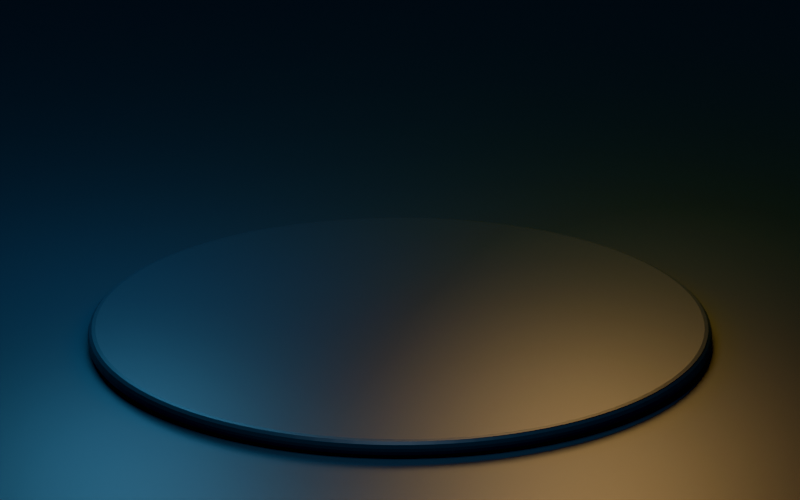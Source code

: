 # Source: Hover-Studio.blend  (saved by Blender 5.2.44; exported with 4.5.12 LTS)
import bpy
from mathutils import Matrix  # noqa: F401  (used for matrix-valued properties, if any)

bpy.ops.wm.read_factory_settings(use_empty=True)
scene = bpy.context.scene
scene.name = 'Scene'

# ---- materials (node trees are filled in below, after node groups)
mat_studio_navy = bpy.data.materials.new('Studio navy')
mat_studio_navy.diffuse_color = (0.018, 0.035, 0.055, 1.0)

# ---- material node trees
mat_studio_navy.use_nodes = True; mat_studio_navy.node_tree.nodes.clear()
_N = mat_studio_navy.node_tree.nodes; _L = mat_studio_navy.node_tree.links
n0 = _N.new('ShaderNodeBsdfPrincipled'); n0.name = 'Principled BSDF'; n0.location = (-200, 100)
n0.inputs[0].default_value = (0.018, 0.035, 0.055, 1.0)
n0.inputs[1].default_value = 0.25
n0.inputs[10].default_value = 0.005
n1 = _N.new('ShaderNodeOutputMaterial'); n1.name = 'Material Output'; n1.location = (200, 100)
_L.new(n0.outputs[0], n1.inputs[0])
n1.is_active_output = True

# ---- world
world_studio_world = bpy.data.worlds.new('Studio world'); scene.world = world_studio_world
world_studio_world.use_nodes = True; world_studio_world.node_tree.nodes.clear()
_N = world_studio_world.node_tree.nodes; _L = world_studio_world.node_tree.links
n0 = _N.new('ShaderNodeBackground'); n0.name = 'Background'; n0.location = (-200, 100)
n0.inputs[0].default_value = (0.06, 0.08, 0.12, 1.0)
n0.inputs[1].default_value = 0.35
n1 = _N.new('ShaderNodeOutputWorld'); n1.name = 'World Output'; n1.location = (200, 100)
_L.new(n0.outputs[0], n1.inputs[0])
n1.is_active_output = True

# ---- cameras
cam_camera = bpy.data.cameras.new('Camera')
cam_camera.type = 'ORTHO'
cam_camera.ortho_scale = 10.5

# ---- lights
light_point = bpy.data.lights.new('Point', 'POINT')
light_point.color = (0.8, 0.91, 1.0)
light_point.energy = 1600.0
light_point.shadow_soft_size = 2.0
light_point_001 = bpy.data.lights.new('Point.001', 'POINT')
light_point_001.color = (0.2, 0.65, 1.0)
light_point_001.energy = 900.0
light_point_001.shadow_soft_size = 2.0
light_point_002 = bpy.data.lights.new('Point.002', 'POINT')
light_point_002.color = (1.0, 0.55, 0.17)
light_point_002.energy = 1900.0
light_point_002.shadow_soft_size = 2.0

# ---- meshes
me_cylinder = bpy.data.meshes.new('Cylinder')
me_cylinder.from_pydata([(0.0, 4.1, -0.12), (0.0, 4.1, 0.12), (0.2682, 4.091, -0.12), (0.2682, 4.091, 0.12), (0.5352, 4.065, -0.12), (0.5352, 4.065, 0.12), (0.7999, 4.021, -0.12), (0.7999, 4.021, 0.12), (1.061, 3.96, -0.12), (1.061, 3.96, 0.12), (1.318, 3.882, -0.12), (1.318, 3.882, 0.12), (1.569, 3.788, -0.12), (1.569, 3.788, 0.12), (1.813, 3.677, -0.12), (1.813, 3.677, 0.12), (2.05, 3.551, -0.12), (2.05, 3.551, 0.12), (2.278, 3.409, -0.12), (2.278, 3.409, 0.12), (2.496, 3.253, -0.12), (2.496, 3.253, 0.12), (2.703, 3.083, -0.12), (2.703, 3.083, 0.12), (2.899, 2.899, -0.12), (2.899, 2.899, 0.12), (3.083, 2.703, -0.12), (3.083, 2.703, 0.12), (3.253, 2.496, -0.12), (3.253, 2.496, 0.12), (3.409, 2.278, -0.12), (3.409, 2.278, 0.12), (3.551, 2.05, -0.12), (3.551, 2.05, 0.12), (3.677, 1.813, -0.12), (3.677, 1.813, 0.12), (3.788, 1.569, -0.12), (3.788, 1.569, 0.12), (3.882, 1.318, -0.12), (3.882, 1.318, 0.12), (3.96, 1.061, -0.12), (3.96, 1.061, 0.12), (4.021, 0.7999, -0.12), (4.021, 0.7999, 0.12), (4.065, 0.5352, -0.12), (4.065, 0.5352, 0.12), (4.091, 0.2682, -0.12), (4.091, 0.2682, 0.12), (4.1, 0.0, -0.12), (4.1, 0.0, 0.12), (4.091, -0.2682, -0.12), (4.091, -0.2682, 0.12), (4.065, -0.5352, -0.12), (4.065, -0.5352, 0.12), (4.021, -0.7999, -0.12), (4.021, -0.7999, 0.12), (3.96, -1.061, -0.12), (3.96, -1.061, 0.12), (3.882, -1.318, -0.12), (3.882, -1.318, 0.12), (3.788, -1.569, -0.12), (3.788, -1.569, 0.12), (3.677, -1.813, -0.12), (3.677, -1.813, 0.12), (3.551, -2.05, -0.12), (3.551, -2.05, 0.12), (3.409, -2.278, -0.12), (3.409, -2.278, 0.12), (3.253, -2.496, -0.12), (3.253, -2.496, 0.12), (3.083, -2.703, -0.12), (3.083, -2.703, 0.12), (2.899, -2.899, -0.12), (2.899, -2.899, 0.12), (2.703, -3.083, -0.12), (2.703, -3.083, 0.12), (2.496, -3.253, -0.12), (2.496, -3.253, 0.12), (2.278, -3.409, -0.12), (2.278, -3.409, 0.12), (2.05, -3.551, -0.12), (2.05, -3.551, 0.12), (1.813, -3.677, -0.12), (1.813, -3.677, 0.12), (1.569, -3.788, -0.12), (1.569, -3.788, 0.12), (1.318, -3.882, -0.12), (1.318, -3.882, 0.12), (1.061, -3.96, -0.12), (1.061, -3.96, 0.12), (0.7999, -4.021, -0.12), (0.7999, -4.021, 0.12), (0.5352, -4.065, -0.12), (0.5352, -4.065, 0.12), (0.2682, -4.091, -0.12), (0.2682, -4.091, 0.12), (0.0, -4.1, -0.12), (0.0, -4.1, 0.12), (-0.2682, -4.091, -0.12), (-0.2682, -4.091, 0.12), (-0.5352, -4.065, -0.12), (-0.5352, -4.065, 0.12), (-0.7999, -4.021, -0.12), (-0.7999, -4.021, 0.12), (-1.061, -3.96, -0.12), (-1.061, -3.96, 0.12), (-1.318, -3.882, -0.12), (-1.318, -3.882, 0.12), (-1.569, -3.788, -0.12), (-1.569, -3.788, 0.12), (-1.813, -3.677, -0.12), (-1.813, -3.677, 0.12), (-2.05, -3.551, -0.12), (-2.05, -3.551, 0.12), (-2.278, -3.409, -0.12), (-2.278, -3.409, 0.12), (-2.496, -3.253, -0.12), (-2.496, -3.253, 0.12), (-2.703, -3.083, -0.12), (-2.703, -3.083, 0.12), (-2.899, -2.899, -0.12), (-2.899, -2.899, 0.12), (-3.083, -2.703, -0.12), (-3.083, -2.703, 0.12), (-3.253, -2.496, -0.12), (-3.253, -2.496, 0.12), (-3.409, -2.278, -0.12), (-3.409, -2.278, 0.12), (-3.551, -2.05, -0.12), (-3.551, -2.05, 0.12), (-3.677, -1.813, -0.12), (-3.677, -1.813, 0.12), (-3.788, -1.569, -0.12), (-3.788, -1.569, 0.12), (-3.882, -1.318, -0.12), (-3.882, -1.318, 0.12), (-3.96, -1.061, -0.12), (-3.96, -1.061, 0.12), (-4.021, -0.7999, -0.12), (-4.021, -0.7999, 0.12), (-4.065, -0.5352, -0.12), (-4.065, -0.5352, 0.12), (-4.091, -0.2682, -0.12), (-4.091, -0.2682, 0.12), (-4.1, 0.0, -0.12), (-4.1, 0.0, 0.12), (-4.091, 0.2682, -0.12), (-4.091, 0.2682, 0.12), (-4.065, 0.5352, -0.12), (-4.065, 0.5352, 0.12), (-4.021, 0.7999, -0.12), (-4.021, 0.7999, 0.12), (-3.96, 1.061, -0.12), (-3.96, 1.061, 0.12), (-3.882, 1.318, -0.12), (-3.882, 1.318, 0.12), (-3.788, 1.569, -0.12), (-3.788, 1.569, 0.12), (-3.677, 1.813, -0.12), (-3.677, 1.813, 0.12), (-3.551, 2.05, -0.12), (-3.551, 2.05, 0.12), (-3.409, 2.278, -0.12), (-3.409, 2.278, 0.12), (-3.253, 2.496, -0.12), (-3.253, 2.496, 0.12), (-3.083, 2.703, -0.12), (-3.083, 2.703, 0.12), (-2.899, 2.899, -0.12), (-2.899, 2.899, 0.12), (-2.703, 3.083, -0.12), (-2.703, 3.083, 0.12), (-2.496, 3.253, -0.12), (-2.496, 3.253, 0.12), (-2.278, 3.409, -0.12), (-2.278, 3.409, 0.12), (-2.05, 3.551, -0.12), (-2.05, 3.551, 0.12), (-1.813, 3.677, -0.12), (-1.813, 3.677, 0.12), (-1.569, 3.788, -0.12), (-1.569, 3.788, 0.12), (-1.318, 3.882, -0.12), (-1.318, 3.882, 0.12), (-1.061, 3.96, -0.12), (-1.061, 3.96, 0.12), (-0.7999, 4.021, -0.12), (-0.7999, 4.021, 0.12), (-0.5352, 4.065, -0.12), (-0.5352, 4.065, 0.12), (-0.2682, 4.091, -0.12), (-0.2682, 4.091, 0.12)], [], [(0, 1, 3, 2), (2, 3, 5, 4), (4, 5, 7, 6), (6, 7, 9, 8), (8, 9, 11, 10), (10, 11, 13, 12), (12, 13, 15, 14), (14, 15, 17, 16), (16, 17, 19, 18), (18, 19, 21, 20), (20, 21, 23, 22), (22, 23, 25, 24), (24, 25, 27, 26), (26, 27, 29, 28), (28, 29, 31, 30), (30, 31, 33, 32), (32, 33, 35, 34), (34, 35, 37, 36), (36, 37, 39, 38), (38, 39, 41, 40), (40, 41, 43, 42), (42, 43, 45, 44), (44, 45, 47, 46), (46, 47, 49, 48), (48, 49, 51, 50), (50, 51, 53, 52), (52, 53, 55, 54), (54, 55, 57, 56), (56, 57, 59, 58), (58, 59, 61, 60), (60, 61, 63, 62), (62, 63, 65, 64), (64, 65, 67, 66), (66, 67, 69, 68), (68, 69, 71, 70), (70, 71, 73, 72), (72, 73, 75, 74), (74, 75, 77, 76), (76, 77, 79, 78), (78, 79, 81, 80), (80, 81, 83, 82), (82, 83, 85, 84), (84, 85, 87, 86), (86, 87, 89, 88), (88, 89, 91, 90), (90, 91, 93, 92), (92, 93, 95, 94), (94, 95, 97, 96), (96, 97, 99, 98), (98, 99, 101, 100), (100, 101, 103, 102), (102, 103, 105, 104), (104, 105, 107, 106), (106, 107, 109, 108), (108, 109, 111, 110), (110, 111, 113, 112), (112, 113, 115, 114), (114, 115, 117, 116), (116, 117, 119, 118), (118, 119, 121, 120), (120, 121, 123, 122), (122, 123, 125, 124), (124, 125, 127, 126), (126, 127, 129, 128), (128, 129, 131, 130), (130, 131, 133, 132), (132, 133, 135, 134), (134, 135, 137, 136), (136, 137, 139, 138), (138, 139, 141, 140), (140, 141, 143, 142), (142, 143, 145, 144), (144, 145, 147, 146), (146, 147, 149, 148), (148, 149, 151, 150), (150, 151, 153, 152), (152, 153, 155, 154), (154, 155, 157, 156), (156, 157, 159, 158), (158, 159, 161, 160), (160, 161, 163, 162), (162, 163, 165, 164), (164, 165, 167, 166), (166, 167, 169, 168), (168, 169, 171, 170), (170, 171, 173, 172), (172, 173, 175, 174), (174, 175, 177, 176), (176, 177, 179, 178), (178, 179, 181, 180), (180, 181, 183, 182), (182, 183, 185, 184), (184, 185, 187, 186), (186, 187, 189, 188), (3, 1, 191, 189, 187, 185, 183, 181, 179, 177, 175, 173, 171, 169, 167, 165, 163, 161, 159, 157, 155, 153, 151, 149, 147, 145, 143, 141, 139, 137, 135, 133, 131, 129, 127, 125, 123, 121, 119, 117, 115, 113, 111, 109, 107, 105, 103, 101, 99, 97, 95, 93, 91, 89, 87, 85, 83, 81, 79, 77, 75, 73, 71, 69, 67, 65, 63, 61, 59, 57, 55, 53, 51, 49, 47, 45, 43, 41, 39, 37, 35, 33, 31, 29, 27, 25, 23, 21, 19, 17, 15, 13, 11, 9, 7, 5), (188, 189, 191, 190), (190, 191, 1, 0), (0, 2, 4, 6, 8, 10, 12, 14, 16, 18, 20, 22, 24, 26, 28, 30, 32, 34, 36, 38, 40, 42, 44, 46, 48, 50, 52, 54, 56, 58, 60, 62, 64, 66, 68, 70, 72, 74, 76, 78, 80, 82, 84, 86, 88, 90, 92, 94, 96, 98, 100, 102, 104, 106, 108, 110, 112, 114, 116, 118, 120, 122, 124, 126, 128, 130, 132, 134, 136, 138, 140, 142, 144, 146, 148, 150, 152, 154, 156, 158, 160, 162, 164, 166, 168, 170, 172, 174, 176, 178, 180, 182, 184, 186, 188, 190)])
_uv = me_cylinder.uv_layers.new(name='UVMap')
_uv.uv.foreach_set('vector', [1.0, 0.5, 1.0, 1.0, 0.9896, 1.0, 0.9896, 0.5, 0.9896, 0.5, 0.9896, 1.0, 0.9792, 1.0, 0.9792, 0.5, 0.9792, 0.5, 0.9792, 1.0, 0.9687, 1.0, 0.9687, 0.5, 0.9687, 0.5, 0.9687, 1.0, 0.9583, 1.0, 0.9583, 0.5, 0.9583, 0.5, 0.9583, 1.0, 0.9479, 1.0, 0.9479, 0.5, 0.9479, 0.5, 0.9479, 1.0, 0.9375, 1.0, 0.9375, 0.5, 0.9375, 0.5, 0.9375, 1.0, 0.9271, 1.0, 0.9271, 0.5, 0.9271, 0.5, 0.9271, 1.0, 0.9167, 1.0, 0.9167, 0.5, 0.9167, 0.5, 0.9167, 1.0, 0.9062, 1.0, 0.9062, 0.5, 0.9062, 0.5, 0.9062, 1.0, 0.8958, 1.0, 0.8958, 0.5, 0.8958, 0.5, 0.8958, 1.0, 0.8854, 1.0, 0.8854, 0.5, 0.8854, 0.5, 0.8854, 1.0, 0.875, 1.0, 0.875, 0.5, 0.875, 0.5, 0.875, 1.0, 0.8646, 1.0, 0.8646, 0.5, 0.8646, 0.5, 0.8646, 1.0, 0.8542, 1.0, 0.8542, 0.5, 0.8542, 0.5, 0.8542, 1.0, 0.8437, 1.0, 0.8437, 0.5, 0.8437, 0.5, 0.8437, 1.0, 0.8333, 1.0, 0.8333, 0.5, 0.8333, 0.5, 0.8333, 1.0, 0.8229, 1.0, 0.8229, 0.5, 0.8229, 0.5, 0.8229, 1.0, 0.8125, 1.0, 0.8125, 0.5, 0.8125, 0.5, 0.8125, 1.0, 0.8021, 1.0, 0.8021, 0.5, 0.8021, 0.5, 0.8021, 1.0, 0.7917, 1.0, 0.7917, 0.5, 0.7917, 0.5, 0.7917, 1.0, 0.7812, 1.0, 0.7812, 0.5, 0.7812, 0.5, 0.7812, 1.0, 0.7708, 1.0, 0.7708, 0.5, 0.7708, 0.5, 0.7708, 1.0, 0.7604, 1.0, 0.7604, 0.5, 0.7604, 0.5, 0.7604, 1.0, 0.75, 1.0, 0.75, 0.5, 0.75, 0.5, 0.75, 1.0, 0.7396, 1.0, 0.7396, 0.5, 0.7396, 0.5, 0.7396, 1.0, 0.7292, 1.0, 0.7292, 0.5, 0.7292, 0.5, 0.7292, 1.0, 0.7187, 1.0, 0.7187, 0.5, 0.7187, 0.5, 0.7187, 1.0, 0.7083, 1.0, 0.7083, 0.5, 0.7083, 0.5, 0.7083, 1.0, 0.6979, 1.0, 0.6979, 0.5, 0.6979, 0.5, 0.6979, 1.0, 0.6875, 1.0, 0.6875, 0.5, 0.6875, 0.5, 0.6875, 1.0, 0.6771, 1.0, 0.6771, 0.5, 0.6771, 0.5, 0.6771, 1.0, 0.6667, 1.0, 0.6667, 0.5, 0.6667, 0.5, 0.6667, 1.0, 0.6562, 1.0, 0.6562, 0.5, 0.6562, 0.5, 0.6562, 1.0, 0.6458, 1.0, 0.6458, 0.5, 0.6458, 0.5, 0.6458, 1.0, 0.6354, 1.0, 0.6354, 0.5, 0.6354, 0.5, 0.6354, 1.0, 0.625, 1.0, 0.625, 0.5, 0.625, 0.5, 0.625, 1.0, 0.6146, 1.0, 0.6146, 0.5, 0.6146, 0.5, 0.6146, 1.0, 0.6042, 1.0, 0.6042, 0.5, 0.6042, 0.5, 0.6042, 1.0, 0.5937, 1.0, 0.5937, 0.5, 0.5937, 0.5, 0.5937, 1.0, 0.5833, 1.0, 0.5833, 0.5, 0.5833, 0.5, 0.5833, 1.0, 0.5729, 1.0, 0.5729, 0.5, 0.5729, 0.5, 0.5729, 1.0, 0.5625, 1.0, 0.5625, 0.5, 0.5625, 0.5, 0.5625, 1.0, 0.5521, 1.0, 0.5521, 0.5, 0.5521, 0.5, 0.5521, 1.0, 0.5417, 1.0, 0.5417, 0.5, 0.5417, 0.5, 0.5417, 1.0, 0.5312, 1.0, 0.5312, 0.5, 0.5312, 0.5, 0.5312, 1.0, 0.5208, 1.0, 0.5208, 0.5, 0.5208, 0.5, 0.5208, 1.0, 0.5104, 1.0, 0.5104, 0.5, 0.5104, 0.5, 0.5104, 1.0, 0.5, 1.0, 0.5, 0.5, 0.5, 0.5, 0.5, 1.0, 0.4896, 1.0, 0.4896, 0.5, 0.4896, 0.5, 0.4896, 1.0, 0.4792, 1.0, 0.4792, 0.5, 0.4792, 0.5, 0.4792, 1.0, 0.4687, 1.0, 0.4687, 0.5, 0.4687, 0.5, 0.4687, 1.0, 0.4583, 1.0, 0.4583, 0.5, 0.4583, 0.5, 0.4583, 1.0, 0.4479, 1.0, 0.4479, 0.5, 0.4479, 0.5, 0.4479, 1.0, 0.4375, 1.0, 0.4375, 0.5, 0.4375, 0.5, 0.4375, 1.0, 0.4271, 1.0, 0.4271, 0.5, 0.4271, 0.5, 0.4271, 1.0, 0.4167, 1.0, 0.4167, 0.5, 0.4167, 0.5, 0.4167, 1.0, 0.4062, 1.0, 0.4062, 0.5, 0.4062, 0.5, 0.4062, 1.0, 0.3958, 1.0, 0.3958, 0.5, 0.3958, 0.5, 0.3958, 1.0, 0.3854, 1.0, 0.3854, 0.5, 0.3854, 0.5, 0.3854, 1.0, 0.375, 1.0, 0.375, 0.5, 0.375, 0.5, 0.375, 1.0, 0.3646, 1.0, 0.3646, 0.5, 0.3646, 0.5, 0.3646, 1.0, 0.3542, 1.0, 0.3542, 0.5, 0.3542, 0.5, 0.3542, 1.0, 0.3437, 1.0, 0.3437, 0.5, 0.3437, 0.5, 0.3437, 1.0, 0.3333, 1.0, 0.3333, 0.5, 0.3333, 0.5, 0.3333, 1.0, 0.3229, 1.0, 0.3229, 0.5, 0.3229, 0.5, 0.3229, 1.0, 0.3125, 1.0, 0.3125, 0.5, 0.3125, 0.5, 0.3125, 1.0, 0.3021, 1.0, 0.3021, 0.5, 0.3021, 0.5, 0.3021, 1.0, 0.2917, 1.0, 0.2917, 0.5, 0.2917, 0.5, 0.2917, 1.0, 0.2812, 1.0, 0.2812, 0.5, 0.2812, 0.5, 0.2812, 1.0, 0.2708, 1.0, 0.2708, 0.5, 0.2708, 0.5, 0.2708, 1.0, 0.2604, 1.0, 0.2604, 0.5, 0.2604, 0.5, 0.2604, 1.0, 0.25, 1.0, 0.25, 0.5, 0.25, 0.5, 0.25, 1.0, 0.2396, 1.0, 0.2396, 0.5, 0.2396, 0.5, 0.2396, 1.0, 0.2292, 1.0, 0.2292, 0.5, 0.2292, 0.5, 0.2292, 1.0, 0.2187, 1.0, 0.2187, 0.5, 0.2187, 0.5, 0.2187, 1.0, 0.2083, 1.0, 0.2083, 0.5, 0.2083, 0.5, 0.2083, 1.0, 0.1979, 1.0, 0.1979, 0.5, 0.1979, 0.5, 0.1979, 1.0, 0.1875, 1.0, 0.1875, 0.5, 0.1875, 0.5, 0.1875, 1.0, 0.1771, 1.0, 0.1771, 0.5, 0.1771, 0.5, 0.1771, 1.0, 0.1667, 1.0, 0.1667, 0.5, 0.1667, 0.5, 0.1667, 1.0, 0.1562, 1.0, 0.1562, 0.5, 0.1562, 0.5, 0.1562, 1.0, 0.1458, 1.0, 0.1458, 0.5, 0.1458, 0.5, 0.1458, 1.0, 0.1354, 1.0, 0.1354, 0.5, 0.1354, 0.5, 0.1354, 1.0, 0.125, 1.0, 0.125, 0.5, 0.125, 0.5, 0.125, 1.0, 0.1146, 1.0, 0.1146, 0.5, 0.1146, 0.5, 0.1146, 1.0, 0.1042, 1.0, 0.1042, 0.5, 0.1042, 0.5, 0.1042, 1.0, 0.09375, 1.0, 0.09375, 0.5, 0.09375, 0.5, 0.09375, 1.0, 0.08333, 1.0, 0.08333, 0.5, 0.08333, 0.5, 0.08333, 1.0, 0.07292, 1.0, 0.07292, 0.5, 0.07292, 0.5, 0.07292, 1.0, 0.0625, 1.0, 0.0625, 0.5, 0.0625, 0.5, 0.0625, 1.0, 0.05208, 1.0, 0.05208, 0.5, 0.05208, 0.5, 0.05208, 1.0, 0.04167, 1.0, 0.04167, 0.5, 0.04167, 0.5, 0.04167, 1.0, 0.03125, 1.0, 0.03125, 0.5, 0.03125, 0.5, 0.03125, 1.0, 0.02083, 1.0, 0.02083, 0.5, 0.2657, 0.4895, 0.25, 0.49, 0.2343, 0.4895, 0.2187, 0.4879, 0.2032, 0.4854, 0.1879, 0.4818, 0.1729, 0.4773, 0.1582, 0.4717, 0.1439, 0.4652, 0.13, 0.4578, 0.1167, 0.4496, 0.1039, 0.4404, 0.09176, 0.4304, 0.08029, 0.4197, 0.06956, 0.4082, 0.0596, 0.3961, 0.05045, 0.3833, 0.04215, 0.37, 0.03475, 0.3561, 0.02827, 0.3418, 0.02274, 0.3271, 0.01818, 0.3121, 0.01461, 0.2968, 0.01205, 0.2813, 0.01051, 0.2657, 0.01, 0.25, 0.01051, 0.2343, 0.01205, 0.2187, 0.01461, 0.2032, 0.01818, 0.1879, 0.02274, 0.1729, 0.02827, 0.1582, 0.03475, 0.1439, 0.04215, 0.13, 0.05045, 0.1167, 0.0596, 0.1039, 0.06956, 0.09176, 0.08029, 0.08029, 0.09176, 0.06956, 0.1039, 0.0596, 0.1167, 0.05045, 0.13, 0.04215, 0.1439, 0.03475, 0.1582, 0.02827, 0.1729, 0.02274, 0.1879, 0.01818, 0.2032, 0.01461, 0.2187, 0.01205, 0.2343, 0.01051, 0.25, 0.01, 0.2657, 0.01051, 0.2813, 0.01205, 0.2968, 0.01461, 0.3121, 0.01818, 0.3271, 0.02274, 0.3418, 0.02827, 0.3561, 0.03475, 0.37, 0.04215, 0.3833, 0.05045, 0.3961, 0.0596, 0.4082, 0.06956, 0.4197, 0.08029, 0.4304, 0.09176, 0.4404, 0.1039, 0.4496, 0.1167, 0.4578, 0.13, 0.4652, 0.1439, 0.4717, 0.1582, 0.4773, 0.1729, 0.4818, 0.1879, 0.4854, 0.2032, 0.4879, 0.2187, 0.4895, 0.2343, 0.49, 0.25, 0.4895, 0.2657, 0.4879, 0.2813, 0.4854, 0.2968, 0.4818, 0.3121, 0.4773, 0.3271, 0.4717, 0.3418, 0.4652, 0.3561, 0.4578, 0.37, 0.4496, 0.3833, 0.4404, 0.3961, 0.4304, 0.4082, 0.4197, 0.4197, 0.4082, 0.4304, 0.3961, 0.4404, 0.3833, 0.4496, 0.37, 0.4578, 0.3561, 0.4652, 0.3418, 0.4717, 0.3271, 0.4773, 0.3121, 0.4818, 0.2968, 0.4854, 0.2813, 0.4879, 0.02083, 0.5, 0.02083, 1.0, 0.01042, 1.0, 0.01042, 0.5, 0.01042, 0.5, 0.01042, 1.0, -7.469e-07, 1.0, -7.469e-07, 0.5, 0.75, 0.49, 0.7657, 0.4895, 0.7813, 0.4879, 0.7968, 0.4854, 0.8121, 0.4818, 0.8271, 0.4773, 0.8418, 0.4717, 0.8561, 0.4652, 0.87, 0.4578, 0.8833, 0.4496, 0.8961, 0.4404, 0.9082, 0.4304, 0.9197, 0.4197, 0.9304, 0.4082, 0.9404, 0.3961, 0.9496, 0.3833, 0.9578, 0.37, 0.9652, 0.3561, 0.9717, 0.3418, 0.9773, 0.3271, 0.9818, 0.3121, 0.9854, 0.2968, 0.9879, 0.2813, 0.9895, 0.2657, 0.99, 0.25, 0.9895, 0.2343, 0.9879, 0.2187, 0.9854, 0.2032, 0.9818, 0.1879, 0.9773, 0.1729, 0.9717, 0.1582, 0.9652, 0.1439, 0.9578, 0.13, 0.9496, 0.1167, 0.9404, 0.1039, 0.9304, 0.09176, 0.9197, 0.08029, 0.9082, 0.06956, 0.8961, 0.0596, 0.8833, 0.05045, 0.87, 0.04215, 0.8561, 0.03475, 0.8418, 0.02827, 0.8271, 0.02274, 0.8121, 0.01818, 0.7968, 0.01461, 0.7813, 0.01205, 0.7657, 0.01051, 0.75, 0.01, 0.7343, 0.01051, 0.7187, 0.01205, 0.7032, 0.01461, 0.6879, 0.01818, 0.6729, 0.02274, 0.6582, 0.02827, 0.6439, 0.03475, 0.63, 0.04215, 0.6167, 0.05045, 0.6039, 0.0596, 0.5918, 0.06956, 0.5803, 0.08029, 0.5696, 0.09176, 0.5596, 0.1039, 0.5504, 0.1167, 0.5422, 0.13, 0.5348, 0.1439, 0.5283, 0.1582, 0.5227, 0.1729, 0.5182, 0.1879, 0.5146, 0.2032, 0.5121, 0.2187, 0.5105, 0.2343, 0.51, 0.25, 0.5105, 0.2657, 0.5121, 0.2813, 0.5146, 0.2968, 0.5182, 0.3121, 0.5227, 0.3271, 0.5283, 0.3418, 0.5348, 0.3561, 0.5422, 0.37, 0.5504, 0.3833, 0.5596, 0.3961, 0.5696, 0.4082, 0.5803, 0.4197, 0.5918, 0.4304, 0.6039, 0.4404, 0.6167, 0.4496, 0.63, 0.4578, 0.6439, 0.4652, 0.6582, 0.4717, 0.6729, 0.4773, 0.6879, 0.4818, 0.7032, 0.4854, 0.7187, 0.4879, 0.7343, 0.4895])
me_cylinder.materials.append(mat_studio_navy)
me_cylinder.update()
me_plane = bpy.data.meshes.new('Plane')
me_plane.from_pydata([(-100.0, -100.0, 0.0), (100.0, -100.0, 0.0), (-100.0, 100.0, 0.0), (100.0, 100.0, 0.0)], [], [(0, 1, 3, 2)])
_uv = me_plane.uv_layers.new(name='UVMap')
_uv.uv.foreach_set('vector', [0.0, 0.0, 1.0, 0.0, 1.0, 1.0, 0.0, 1.0])
me_plane.materials.append(mat_studio_navy)
me_plane.update()

# ---- objects
ob_studio_platform = bpy.data.objects.new('Studio platform', me_cylinder)
ob_studio_floor = bpy.data.objects.new('Studio floor', me_plane)
ob_poster_camera = bpy.data.objects.new('Poster camera', cam_camera)
ob_key = bpy.data.objects.new('Key', light_point)
ob_fill = bpy.data.objects.new('Fill', light_point_001)
ob_rim = bpy.data.objects.new('Rim', light_point_002)

# ---- transforms, parenting, visibility, modifiers, constraints
ob_studio_platform.location = (0.0, 0.0, -0.22)
ob_studio_platform.hide_select = True
_m = ob_studio_platform.modifiers.new('Soft edge', 'BEVEL')
_m.segments = 3
ob_studio_floor.location = (0.0, 0.0, -0.35)
ob_studio_floor.hide_select = True
ob_poster_camera.location = (8.0, -10.0, 6.0)
ob_poster_camera.rotation_euler = (1.199, -7.65e-08, 0.6747)
ob_poster_camera.hide_select = True
ob_key.location = (3.0, -4.0, 7.0)
ob_key.hide_select = True
ob_fill.location = (-4.0, -1.0, 4.0)
ob_fill.hide_select = True
ob_rim.location = (0.0, 4.0, 5.0)
ob_rim.hide_select = True

# ---- collection membership
scene.collection.objects.link(ob_studio_platform)
scene.collection.objects.link(ob_studio_floor)
scene.collection.objects.link(ob_poster_camera)
scene.collection.objects.link(ob_key)
scene.collection.objects.link(ob_fill)
scene.collection.objects.link(ob_rim)

# ---- scene / render settings (as saved in the file)
scene.camera = ob_poster_camera
scene.frame_start = 1; scene.frame_end = 250; scene.frame_set(1)
scene.render.engine = 'BLENDER_EEVEE_NEXT'
scene.render.resolution_x = 1280
scene.render.resolution_y = 800
scene.render.bake_bias = 0.0
scene.render.bake_samples = 0
scene.render.compositor_device = 'GPU'
scene.eevee.use_volume_custom_range = False
scene.eevee.fast_gi_thickness_near = 0.1
scene.eevee.fast_gi_thickness_far = 0.0
scene.eevee.ray_tracing_options.screen_trace_thickness = 0.1
scene.view_settings.view_transform = 'Khronos PBR Neutral'
bpy.context.view_layer.update()
